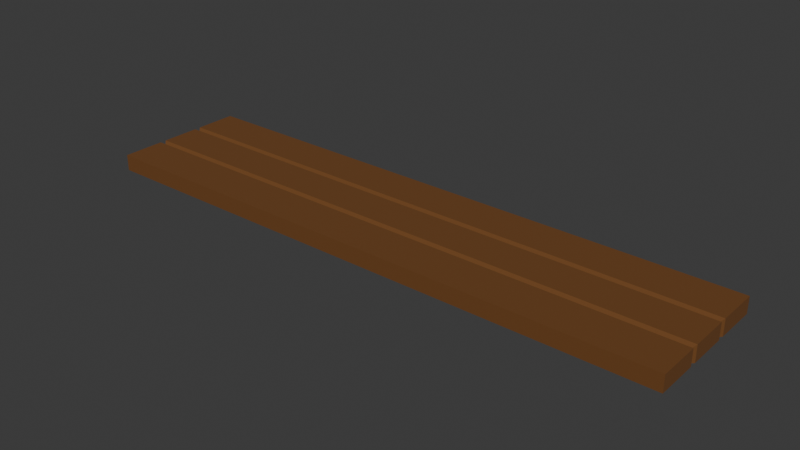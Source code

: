 # Source: wood.blend  (saved by Blender 5.2.45; exported with 4.5.12 LTS)
import bpy
from mathutils import Matrix  # noqa: F401  (used for matrix-valued properties, if any)

bpy.ops.wm.read_factory_settings(use_empty=True)
scene = bpy.context.scene
scene.name = 'Scene'

# ---- collections
col_collection = bpy.data.collections.new('Collection'); scene.collection.children.link(col_collection)

# ---- materials (node trees are filled in below, after node groups)
mat_material_001 = bpy.data.materials.new('Material.001')

# ---- material node trees
mat_material_001.use_nodes = True; mat_material_001.node_tree.nodes.clear()
_N = mat_material_001.node_tree.nodes; _L = mat_material_001.node_tree.links
n0 = _N.new('ShaderNodeBsdfPrincipled'); n0.name = 'Principled BSDF'; n0.location = (-200, 100)
n0.inputs[0].default_value = (0.1552, 0.05706, 0.009395, 1.0)
n0.inputs[2].default_value = 0.8769
n0.inputs[10].default_value = 0.005
n1 = _N.new('ShaderNodeOutputMaterial'); n1.name = 'Material Output'; n1.location = (200, 100)
_L.new(n0.outputs[0], n1.inputs[0])
n1.is_active_output = True

# ---- world
world_world = bpy.data.worlds.new('World'); scene.world = world_world
world_world.use_nodes = True; world_world.node_tree.nodes.clear()
_N = world_world.node_tree.nodes; _L = world_world.node_tree.links
n0 = _N.new('ShaderNodeOutputWorld'); n0.name = 'World Output'; n0.location = (200, 100)
n1 = _N.new('ShaderNodeBackground'); n1.name = 'Background'; n1.location = (-200, 100)
n1.inputs[0].default_value = (0.05088, 0.05088, 0.05088, 1.0)
_L.new(n1.outputs[0], n0.inputs[0])
n0.is_active_output = True
world_world.color = (0.05088, 0.05088, 0.05088)
world_world.sun_shadow_jitter_overblur = 0.0

# ---- meshes
me_cube_001 = bpy.data.meshes.new('Cube.001')
me_cube_001.from_pydata([(-1.0, -1.0, -1.0), (-1.0, -1.0, 1.0), (-1.0, 1.0, -1.0), (-1.0, 1.0, 1.0), (1.0, -1.0, -1.0), (1.0, -1.0, 1.0), (1.0, 1.0, -1.0), (1.0, 1.0, 1.0), (-1.0, 0.2852, -1.0), (-1.0, 0.3784, -1.0), (-0.9909, 0.3288, -0.9909), (-1.0, -0.3814, -1.0), (-1.0, -0.2883, -1.0), (-0.9909, -0.3318, -0.9909), (-1.0, -0.2883, 1.0), (-1.0, -0.3814, 1.0), (-0.9909, -0.3318, 0.6442), (-1.0, 0.3784, 1.0), (-1.0, 0.2852, 1.0), (-0.9909, 0.3288, 0.6442), (1.0, -0.2883, -1.0), (1.0, -0.3814, -1.0), (0.9909, -0.3318, -0.9909), (1.0, 0.3784, -1.0), (1.0, 0.2852, -1.0), (0.9909, 0.3288, -0.9909), (1.0, 0.2852, 1.0), (1.0, 0.3784, 1.0), (0.9909, 0.3288, 0.6442), (1.0, -0.3814, 1.0), (1.0, -0.2883, 1.0), (0.9909, -0.3318, 0.6442)], [], [(2, 3, 7, 6), (4, 5, 1, 0), (18, 26, 28, 19), (19, 28, 27, 17), (15, 29, 31, 16), (16, 31, 30, 14), (24, 8, 10, 25), (25, 10, 9, 23), (21, 11, 13, 22), (22, 13, 12, 20), (26, 24, 25, 28), (28, 25, 23, 27), (29, 21, 22, 31), (31, 22, 20, 30), (14, 12, 13, 16), (16, 13, 11, 15), (17, 9, 10, 19), (19, 10, 8, 18), (2, 6, 23, 9), (12, 14, 18, 8), (8, 24, 20, 12), (9, 17, 3, 2), (0, 1, 15, 11), (11, 21, 4, 0), (29, 15, 1, 5), (26, 18, 14, 30), (7, 3, 17, 27), (24, 26, 30, 20), (21, 29, 5, 4), (6, 7, 27, 23)])
_uv = me_cube_001.uv_layers.new(name='UVMap')
_uv.uv.foreach_set('vector', [0.375, 0.25, 0.625, 0.25, 0.625, 0.5, 0.375, 0.5, 0.375, 0.75, 0.625, 0.75, 0.625, 1.0, 0.375, 1.0, 0.875, 0.5893, 0.625, 0.5893, 0.625, 0.5835, 0.875, 0.5835, 0.875, 0.5835, 0.625, 0.5835, 0.625, 0.5777, 0.875, 0.5777, 0.875, 0.6727, 0.625, 0.6727, 0.625, 0.6669, 0.875, 0.6669, 0.875, 0.6669, 0.625, 0.6669, 0.625, 0.661, 0.875, 0.661, 0.375, 0.5893, 0.125, 0.5893, 0.125, 0.5835, 0.375, 0.5835, 0.375, 0.5835, 0.125, 0.5835, 0.125, 0.5777, 0.375, 0.5777, 0.375, 0.6727, 0.125, 0.6727, 0.125, 0.6669, 0.375, 0.6669, 0.375, 0.6669, 0.125, 0.6669, 0.125, 0.661, 0.375, 0.661, 0.625, 0.5893, 0.375, 0.5893, 0.375, 0.5835, 0.625, 0.5835, 0.625, 0.5835, 0.375, 0.5835, 0.375, 0.5777, 0.625, 0.5777, 0.625, 0.6727, 0.375, 0.6727, 0.375, 0.6669, 0.625, 0.6669, 0.625, 0.6669, 0.375, 0.6669, 0.375, 0.661, 0.625, 0.661, 0.625, 0.08897, 0.375, 0.08897, 0.375, 0.08314, 0.625, 0.08314, 0.625, 0.08314, 0.375, 0.08314, 0.375, 0.07732, 0.625, 0.07732, 0.625, 0.1723, 0.375, 0.1723, 0.375, 0.1665, 0.625, 0.1665, 0.625, 0.1665, 0.375, 0.1665, 0.375, 0.1607, 0.625, 0.1607, 0.125, 0.5, 0.375, 0.5, 0.375, 0.5777, 0.125, 0.5777, 0.375, 0.08897, 0.625, 0.08897, 0.625, 0.1607, 0.375, 0.1607, 0.125, 0.5893, 0.375, 0.5893, 0.375, 0.661, 0.125, 0.661, 0.375, 0.1723, 0.625, 0.1723, 0.625, 0.25, 0.375, 0.25, 0.375, 0.0, 0.625, 0.0, 0.625, 0.07732, 0.375, 0.07732, 0.125, 0.6727, 0.375, 0.6727, 0.375, 0.75, 0.125, 0.75, 0.625, 0.6727, 0.875, 0.6727, 0.875, 0.75, 0.625, 0.75, 0.625, 0.5893, 0.875, 0.5893, 0.875, 0.661, 0.625, 0.661, 0.625, 0.5, 0.875, 0.5, 0.875, 0.5777, 0.625, 0.5777, 0.375, 0.5893, 0.625, 0.5893, 0.625, 0.661, 0.375, 0.661, 0.375, 0.6727, 0.625, 0.6727, 0.625, 0.75, 0.375, 0.75, 0.375, 0.5, 0.625, 0.5, 0.625, 0.5777, 0.375, 0.5777])
me_cube_001.materials.append(mat_material_001)
me_cube_001.update()

# ---- objects
ob_cube = bpy.data.objects.new('Cube', me_cube_001)

# ---- transforms, parenting, visibility, modifiers, constraints
ob_cube.location = (0.0, 0.0, 0.0)
ob_cube.scale = (5.207, 1.21, 0.1434)

# ---- collection membership
col_collection.objects.link(ob_cube)

# ---- scene / render settings (as saved in the file)
scene.frame_start = 1; scene.frame_end = 250; scene.frame_set(1)
scene.render.engine = 'BLENDER_EEVEE_NEXT'
scene.render.bake_bias = 0.0
scene.render.bake_samples = 0
scene.render.compositor_device = 'GPU'
scene.eevee.use_volume_custom_range = False
scene.eevee.fast_gi_thickness_near = 0.1
scene.eevee.fast_gi_thickness_far = 0.0
scene.eevee.ray_tracing_options.screen_trace_thickness = 0.1
bpy.context.view_layer.update()

# ---- added for rendering (the .blend has no active camera and no usable light): camera, sun
cam_auto = bpy.data.cameras.new('AutoCamera')
cam_auto.lens = 50.0
cam_auto.sensor_width = 36.0
cam_auto.clip_end = 1000.0
ob_auto_camera = bpy.data.objects.new('AutoCamera', cam_auto)
scene.collection.objects.link(ob_auto_camera)
ob_auto_camera.location = (9.89566, -11.8748, 7.91653)
ob_auto_camera.rotation_euler = (1.09748, -7.21219e-08, 0.694738)
scene.camera = ob_auto_camera
light_auto_sun = bpy.data.lights.new('AutoSun', 'SUN')
light_auto_sun.energy = 3.0
light_auto_sun.angle = 0.0523599
ob_auto_sun = bpy.data.objects.new('AutoSun', light_auto_sun)
scene.collection.objects.link(ob_auto_sun)
ob_auto_sun.rotation_euler = (0.872665, 0.174533, 0.523599)
bpy.context.view_layer.update()
